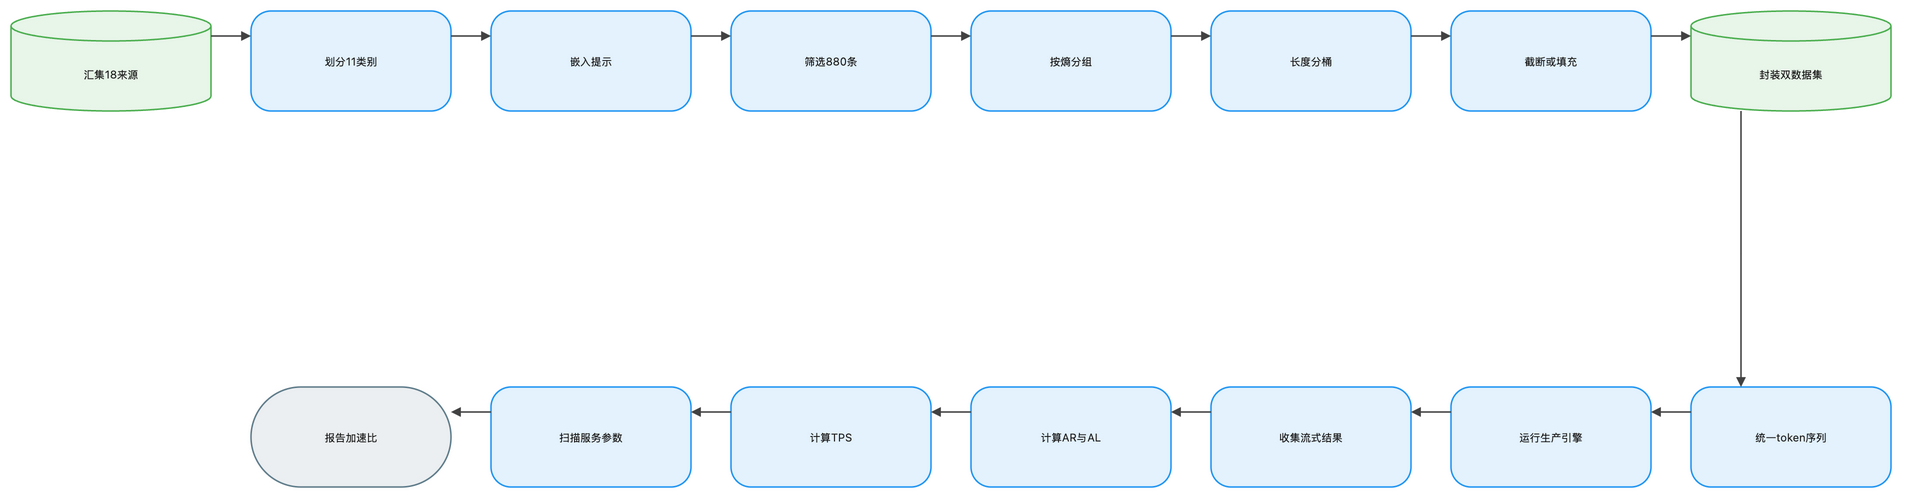

The diagram above was exported from draw.io. Its source (the exported page's mxGraphModel, read from the mxfile embedded in the PNG):
<mxGraphModel dx="1120" dy="720" grid="1" gridSize="8" guides="1" tooltips="1" connect="1" arrows="1" fold="1" page="1" pageScale="1" pageWidth="1888" pageHeight="552" math="1" background="#FFFFFF">
  <root>
    <mxCell id="0" />
    <mxCell id="1" parent="0" />
    <mxCell id="2" value="汇集18来源" style="shape=cylinder3;boundedLbl=1;backgroundOutline=1;size=15;html=1;whiteSpace=wrap;fillColor=#E8F5E9;strokeColor=#4CAF50;strokeWidth=1.5;fontColor=#212121;fontSize=11;fontFamily=Inter, Roboto, system-ui, -apple-system, sans-serif;verticalAlign=middle;align=center" vertex="1" parent="1">
      <mxGeometry x="-72" y="-8" width="200" height="100" as="geometry" />
    </mxCell>
    <mxCell id="3" value="划分11类别" style="rounded=1;arcSize=20;html=1;whiteSpace=wrap;fillColor=#E3F2FD;strokeColor=#2196F3;strokeWidth=1.5;fontColor=#212121;fontSize=11;fontFamily=Inter, Roboto, system-ui, -apple-system, sans-serif;verticalAlign=middle;align=center" vertex="1" parent="1">
      <mxGeometry x="168" y="-8" width="200" height="100" as="geometry" />
    </mxCell>
    <mxCell id="4" value="嵌入提示" style="rounded=1;arcSize=20;html=1;whiteSpace=wrap;fillColor=#E3F2FD;strokeColor=#2196F3;strokeWidth=1.5;fontColor=#212121;fontSize=11;fontFamily=Inter, Roboto, system-ui, -apple-system, sans-serif;verticalAlign=middle;align=center" vertex="1" parent="1">
      <mxGeometry x="408" y="-8" width="200" height="100" as="geometry" />
    </mxCell>
    <mxCell id="5" value="筛选880条" style="rounded=1;arcSize=20;html=1;whiteSpace=wrap;fillColor=#E3F2FD;strokeColor=#2196F3;strokeWidth=1.5;fontColor=#212121;fontSize=11;fontFamily=Inter, Roboto, system-ui, -apple-system, sans-serif;verticalAlign=middle;align=center" vertex="1" parent="1">
      <mxGeometry x="648" y="-8" width="200" height="100" as="geometry" />
    </mxCell>
    <mxCell id="6" value="按熵分组" style="rounded=1;arcSize=20;html=1;whiteSpace=wrap;fillColor=#E3F2FD;strokeColor=#2196F3;strokeWidth=1.5;fontColor=#212121;fontSize=11;fontFamily=Inter, Roboto, system-ui, -apple-system, sans-serif;verticalAlign=middle;align=center" vertex="1" parent="1">
      <mxGeometry x="888" y="-8" width="200" height="100" as="geometry" />
    </mxCell>
    <mxCell id="7" value="长度分桶" style="rounded=1;arcSize=20;html=1;whiteSpace=wrap;fillColor=#E3F2FD;strokeColor=#2196F3;strokeWidth=1.5;fontColor=#212121;fontSize=11;fontFamily=Inter, Roboto, system-ui, -apple-system, sans-serif;verticalAlign=middle;align=center" vertex="1" parent="1">
      <mxGeometry x="1128" y="-8" width="200" height="100" as="geometry" />
    </mxCell>
    <mxCell id="8" value="截断或填充" style="rounded=1;arcSize=20;html=1;whiteSpace=wrap;fillColor=#E3F2FD;strokeColor=#2196F3;strokeWidth=1.5;fontColor=#212121;fontSize=11;fontFamily=Inter, Roboto, system-ui, -apple-system, sans-serif;verticalAlign=middle;align=center" vertex="1" parent="1">
      <mxGeometry x="1368" y="-8" width="200" height="100" as="geometry" />
    </mxCell>
    <mxCell id="9" value="封装双数据集" style="shape=cylinder3;boundedLbl=1;backgroundOutline=1;size=15;html=1;whiteSpace=wrap;fillColor=#E8F5E9;strokeColor=#4CAF50;strokeWidth=1.5;fontColor=#212121;fontSize=11;fontFamily=Inter, Roboto, system-ui, -apple-system, sans-serif;verticalAlign=middle;align=center" vertex="1" parent="1">
      <mxGeometry x="1608" y="-8" width="200" height="100" as="geometry" />
    </mxCell>
    <mxCell id="10" value="统一token序列" style="rounded=1;arcSize=20;html=1;whiteSpace=wrap;fillColor=#E3F2FD;strokeColor=#2196F3;strokeWidth=1.5;fontColor=#212121;fontSize=11;fontFamily=Inter, Roboto, system-ui, -apple-system, sans-serif;verticalAlign=middle;align=center" vertex="1" parent="1">
      <mxGeometry x="1608" y="368" width="200" height="100" as="geometry" />
    </mxCell>
    <mxCell id="11" value="运行生产引擎" style="rounded=1;arcSize=20;html=1;whiteSpace=wrap;fillColor=#E3F2FD;strokeColor=#2196F3;strokeWidth=1.5;fontColor=#212121;fontSize=11;fontFamily=Inter, Roboto, system-ui, -apple-system, sans-serif;verticalAlign=middle;align=center" vertex="1" parent="1">
      <mxGeometry x="1368" y="368" width="200" height="100" as="geometry" />
    </mxCell>
    <mxCell id="12" value="收集流式结果" style="rounded=1;arcSize=20;html=1;whiteSpace=wrap;fillColor=#E3F2FD;strokeColor=#2196F3;strokeWidth=1.5;fontColor=#212121;fontSize=11;fontFamily=Inter, Roboto, system-ui, -apple-system, sans-serif;verticalAlign=middle;align=center" vertex="1" parent="1">
      <mxGeometry x="1128" y="368" width="200" height="100" as="geometry" />
    </mxCell>
    <mxCell id="13" value="计算AR与AL" style="rounded=1;arcSize=20;html=1;whiteSpace=wrap;fillColor=#E3F2FD;strokeColor=#2196F3;strokeWidth=1.5;fontColor=#212121;fontSize=11;fontFamily=Inter, Roboto, system-ui, -apple-system, sans-serif;verticalAlign=middle;align=center" vertex="1" parent="1">
      <mxGeometry x="888" y="368" width="200" height="100" as="geometry" />
    </mxCell>
    <mxCell id="14" value="计算TPS" style="rounded=1;arcSize=20;html=1;whiteSpace=wrap;fillColor=#E3F2FD;strokeColor=#2196F3;strokeWidth=1.5;fontColor=#212121;fontSize=11;fontFamily=Inter, Roboto, system-ui, -apple-system, sans-serif;verticalAlign=middle;align=center" vertex="1" parent="1">
      <mxGeometry x="648" y="368" width="200" height="100" as="geometry" />
    </mxCell>
    <mxCell id="15" value="扫描服务参数" style="rounded=1;arcSize=20;html=1;whiteSpace=wrap;fillColor=#E3F2FD;strokeColor=#2196F3;strokeWidth=1.5;fontColor=#212121;fontSize=11;fontFamily=Inter, Roboto, system-ui, -apple-system, sans-serif;verticalAlign=middle;align=center" vertex="1" parent="1">
      <mxGeometry x="408" y="368" width="200" height="100" as="geometry" />
    </mxCell>
    <mxCell id="16" value="报告加速比" style="rounded=1;arcSize=50;html=1;whiteSpace=wrap;fillColor=#ECEFF1;strokeColor=#607D8B;strokeWidth=1.5;fontColor=#212121;fontSize=11;fontFamily=Inter, Roboto, system-ui, -apple-system, sans-serif;verticalAlign=middle;align=center" vertex="1" parent="1">
      <mxGeometry x="168" y="368" width="200" height="100" as="geometry" />
    </mxCell>
    <mxCell id="17" value="" style="edgeStyle=orthogonalEdgeStyle;rounded=0;orthogonalLoop=1;jettySize=auto;html=1;strokeColor=#424242;strokeWidth=1.5;endArrow=block;endFill=1;exitX=1;exitY=0.25;exitDx=0;exitDy=0;entryX=0;entryY=0.25;entryDx=0;entryDy=0;jumpStyle=arc;jumpSize=8" edge="1" parent="1" source="2" target="3">
      <mxGeometry relative="1" as="geometry" />
    </mxCell>
    <mxCell id="18" value="" style="edgeStyle=orthogonalEdgeStyle;rounded=0;orthogonalLoop=1;jettySize=auto;html=1;strokeColor=#424242;strokeWidth=1.5;endArrow=block;endFill=1;exitX=1;exitY=0.25;exitDx=0;exitDy=0;entryX=0;entryY=0.25;entryDx=0;entryDy=0;jumpStyle=arc;jumpSize=8" edge="1" parent="1" source="3" target="4">
      <mxGeometry relative="1" as="geometry" />
    </mxCell>
    <mxCell id="19" value="" style="edgeStyle=orthogonalEdgeStyle;rounded=0;orthogonalLoop=1;jettySize=auto;html=1;strokeColor=#424242;strokeWidth=1.5;endArrow=block;endFill=1;exitX=1;exitY=0.25;exitDx=0;exitDy=0;entryX=0;entryY=0.25;entryDx=0;entryDy=0;jumpStyle=arc;jumpSize=8" edge="1" parent="1" source="4" target="5">
      <mxGeometry relative="1" as="geometry" />
    </mxCell>
    <mxCell id="20" value="" style="edgeStyle=orthogonalEdgeStyle;rounded=0;orthogonalLoop=1;jettySize=auto;html=1;strokeColor=#424242;strokeWidth=1.5;endArrow=block;endFill=1;exitX=1;exitY=0.25;exitDx=0;exitDy=0;entryX=0;entryY=0.25;entryDx=0;entryDy=0;jumpStyle=arc;jumpSize=8" edge="1" parent="1" source="5" target="6">
      <mxGeometry relative="1" as="geometry" />
    </mxCell>
    <mxCell id="21" value="" style="edgeStyle=orthogonalEdgeStyle;rounded=0;orthogonalLoop=1;jettySize=auto;html=1;strokeColor=#424242;strokeWidth=1.5;endArrow=block;endFill=1;exitX=1;exitY=0.25;exitDx=0;exitDy=0;entryX=0;entryY=0.25;entryDx=0;entryDy=0;jumpStyle=arc;jumpSize=8" edge="1" parent="1" source="6" target="7">
      <mxGeometry relative="1" as="geometry" />
    </mxCell>
    <mxCell id="22" value="" style="edgeStyle=orthogonalEdgeStyle;rounded=0;orthogonalLoop=1;jettySize=auto;html=1;strokeColor=#424242;strokeWidth=1.5;endArrow=block;endFill=1;exitX=1;exitY=0.25;exitDx=0;exitDy=0;entryX=0;entryY=0.25;entryDx=0;entryDy=0;jumpStyle=arc;jumpSize=8" edge="1" parent="1" source="7" target="8">
      <mxGeometry relative="1" as="geometry" />
    </mxCell>
    <mxCell id="23" value="" style="edgeStyle=orthogonalEdgeStyle;rounded=0;orthogonalLoop=1;jettySize=auto;html=1;strokeColor=#424242;strokeWidth=1.5;endArrow=block;endFill=1;exitX=1;exitY=0.25;exitDx=0;exitDy=0;entryX=0;entryY=0.25;entryDx=0;entryDy=0;jumpStyle=arc;jumpSize=8" edge="1" parent="1" source="8" target="9">
      <mxGeometry relative="1" as="geometry" />
    </mxCell>
    <mxCell id="24" value="" style="edgeStyle=orthogonalEdgeStyle;rounded=0;orthogonalLoop=1;jettySize=auto;html=1;strokeColor=#424242;strokeWidth=1.5;endArrow=block;endFill=1;exitX=0.25;exitY=1;exitDx=0;exitDy=0;entryX=0.25;entryY=0;entryDx=0;entryDy=0;jumpStyle=arc;jumpSize=8" edge="1" parent="1" source="9" target="10">
      <mxGeometry relative="1" as="geometry" />
    </mxCell>
    <mxCell id="25" value="" style="edgeStyle=orthogonalEdgeStyle;rounded=0;orthogonalLoop=1;jettySize=auto;html=1;strokeColor=#424242;strokeWidth=1.5;endArrow=block;endFill=1;exitX=0;exitY=0.25;exitDx=0;exitDy=0;entryX=1;entryY=0.25;entryDx=0;entryDy=0;jumpStyle=arc;jumpSize=8" edge="1" parent="1" source="10" target="11">
      <mxGeometry relative="1" as="geometry" />
    </mxCell>
    <mxCell id="26" value="" style="edgeStyle=orthogonalEdgeStyle;rounded=0;orthogonalLoop=1;jettySize=auto;html=1;strokeColor=#424242;strokeWidth=1.5;endArrow=block;endFill=1;exitX=0;exitY=0.25;exitDx=0;exitDy=0;entryX=1;entryY=0.25;entryDx=0;entryDy=0;jumpStyle=arc;jumpSize=8" edge="1" parent="1" source="11" target="12">
      <mxGeometry relative="1" as="geometry" />
    </mxCell>
    <mxCell id="27" value="" style="edgeStyle=orthogonalEdgeStyle;rounded=0;orthogonalLoop=1;jettySize=auto;html=1;strokeColor=#424242;strokeWidth=1.5;endArrow=block;endFill=1;exitX=0;exitY=0.25;exitDx=0;exitDy=0;entryX=1;entryY=0.25;entryDx=0;entryDy=0;jumpStyle=arc;jumpSize=8" edge="1" parent="1" source="12" target="13">
      <mxGeometry relative="1" as="geometry" />
    </mxCell>
    <mxCell id="28" value="" style="edgeStyle=orthogonalEdgeStyle;rounded=0;orthogonalLoop=1;jettySize=auto;html=1;strokeColor=#424242;strokeWidth=1.5;endArrow=block;endFill=1;exitX=0;exitY=0.25;exitDx=0;exitDy=0;entryX=1;entryY=0.25;entryDx=0;entryDy=0;jumpStyle=arc;jumpSize=8" edge="1" parent="1" source="13" target="14">
      <mxGeometry relative="1" as="geometry" />
    </mxCell>
    <mxCell id="29" value="" style="edgeStyle=orthogonalEdgeStyle;rounded=0;orthogonalLoop=1;jettySize=auto;html=1;strokeColor=#424242;strokeWidth=1.5;endArrow=block;endFill=1;exitX=0;exitY=0.25;exitDx=0;exitDy=0;entryX=1;entryY=0.25;entryDx=0;entryDy=0;jumpStyle=arc;jumpSize=8" edge="1" parent="1" source="14" target="15">
      <mxGeometry relative="1" as="geometry" />
    </mxCell>
    <mxCell id="30" value="" style="edgeStyle=orthogonalEdgeStyle;rounded=0;orthogonalLoop=1;jettySize=auto;html=1;strokeColor=#424242;strokeWidth=1.5;endArrow=block;endFill=1;exitX=0;exitY=0.25;exitDx=0;exitDy=0;entryX=1;entryY=0.25;entryDx=0;entryDy=0;jumpStyle=arc;jumpSize=8" edge="1" parent="1" source="15" target="16">
      <mxGeometry relative="1" as="geometry" />
    </mxCell>
  </root>
</mxGraphModel>